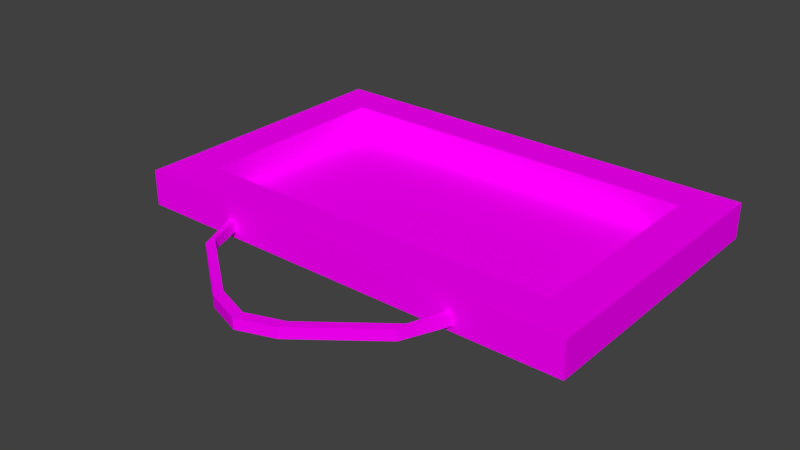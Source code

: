 # Source: PictureFrame.blend  (saved by Blender 2.77.0; exported with 4.5.12 LTS)
import bpy
from mathutils import Matrix  # noqa: F401  (used for matrix-valued properties, if any)

bpy.ops.wm.read_factory_settings(use_empty=True)
scene = bpy.context.scene
scene.name = 'Scene'

# ---- collections
col_collection_1 = bpy.data.collections.new('Collection 1'); scene.collection.children.link(col_collection_1)

# ---- images (referenced by path relative to the original .blend; pixels are not part of the script)
import os
ASSET_DIR = os.environ.get("B2B_ASSET_DIR", "")  # directory of the original .blend (textures are referenced by path, not embedded)
HERE = os.path.dirname(os.path.abspath(__file__))  # packed textures are extracted next to this script under _unpacked/

def load_image(name, relpath, width, height, colorspace="sRGB"):
    """Load a texture the original file referenced (path relative to the .blend, or extracted next to this script)."""
    p = next((c for c in (os.path.join(HERE, relpath), os.path.join(ASSET_DIR, relpath)) if relpath and os.path.exists(c)), "")
    if p:
        img = bpy.data.images.load(p, check_existing=True)
        img.name = name
    else:  # same state as the original file: an image datablock whose file is absent (Cycles renders it pink)
        img = bpy.data.images.new(name, width, height)
        img.source = "FILE"
        img.filepath = "//" + (relpath or name)
    img.colorspace_settings.name = colorspace
    return img
img_colorpalette_jpg_001 = load_image('colorPalette.jpg.001', 'colorPalette.jpg', 1024, 1024, 'sRGB')

# ---- materials (node trees are filled in below, after node groups)
mat_material = bpy.data.materials.new('Material')
mat_material.alpha_threshold = 0.0
mat_material.roughness = 0.5
mat_material.line_color = (0.0, 0.0, 0.0, 1.0)

# ---- material node trees
mat_material.use_nodes = True; mat_material.node_tree.nodes.clear()
_N = mat_material.node_tree.nodes; _L = mat_material.node_tree.links
n0 = _N.new('ShaderNodeOutputMaterial'); n0.name = 'Material Output'; n0.location = (300, 300)
n1 = _N.new('ShaderNodeBsdfDiffuse'); n1.name = 'Diffuse BSDF'; n1.location = (10, 300)
n2 = _N.new('ShaderNodeTexImage'); n2.name = 'Image Texture'; n2.location = (228, 132)
n2.width = 140
n2.image = img_colorpalette_jpg_001
n3 = _N.new('ShaderNodeTexCoord'); n3.name = 'Texture Coordinate'; n3.location = (-183, 230)
_L.new(n1.outputs[0], n0.inputs[0])
_L.new(n3.outputs[2], n2.inputs[0])
_L.new(n2.outputs[0], n1.inputs[0])
n0.is_active_output = True

# ---- world
world_world = bpy.data.worlds.new('World'); scene.world = world_world
world_world.color = (0.05088, 0.05088, 0.05088)
world_world.use_sun_shadow = False
world_world.sun_shadow_jitter_overblur = 0.0
world_world.cycles.sampling_method = 'MANUAL'

# ---- meshes
me_cube = bpy.data.meshes.new('Cube')
me_cube.from_pydata([(-0.7331, -0.9069, -0.04533), (0.7331, -0.9069, -0.04533), (0.6027, -0.7765, 0.07008), (-0.6027, -0.7765, 0.07008), (-0.7331, 0.0216, -0.04533), (0.7331, 0.0216, -0.04533), (0.6027, -0.1088, 0.07008), (-0.6027, -0.1088, 0.07008), (0.7331, -0.9069, 0.07008), (-0.7331, -0.9069, 0.07008), (0.7331, 0.0216, 0.07008), (-0.7331, 0.0216, 0.07008), (0.6027, -0.7765, -0.03003), (-0.6027, -0.7765, -0.03003), (0.6027, -0.1088, -0.03003), (-0.6027, -0.1088, -0.03003), (-0.4232, -0.01208, -0.02453), (0.4229, -0.01208, -0.02453), (-0.3972, -0.01208, -0.02453), (0.3976, -0.01208, -0.02453), (-0.4232, -0.01208, 0.01013), (0.4229, -0.01208, 0.01013), (-0.3972, -0.01208, 0.01013), (0.3976, -0.01208, 0.01013), (-0.347, 0.1658, -0.02453), (-0.2313, 0.2553, -0.02453), (-0.1157, 0.3445, -0.02453), (-2.461e-08, 0.3849, -0.02453), (0.1157, 0.3445, -0.02453), (0.2313, 0.2553, -0.02453), (0.347, 0.1658, -0.02453), (0.347, 0.1312, -0.02453), (0.2313, 0.2206, -0.02453), (0.1157, 0.3098, -0.02453), (-3.242e-08, 0.3502, -0.02453), (-0.1157, 0.3098, -0.02453), (-0.2313, 0.2206, -0.02453), (-0.347, 0.1312, -0.02453), (0.347, 0.1312, 0.01013), (0.2313, 0.2206, 0.01013), (0.1157, 0.3098, 0.01013), (-4.045e-08, 0.3502, 0.01013), (-0.1157, 0.3098, 0.01013), (-0.2313, 0.2206, 0.01013), (-0.347, 0.1312, 0.01013), (0.347, 0.1658, 0.01013), (0.2313, 0.2553, 0.01013), (0.1157, 0.3445, 0.01013), (-5.313e-08, 0.3849, 0.01013), (-0.1157, 0.3445, 0.01013), (-0.2313, 0.2553, 0.01013), (-0.347, 0.1658, 0.01013)], [], [(0, 1, 8, 9), (4, 11, 10, 5), (0, 4, 5, 1), (1, 5, 10, 8), (7, 3, 13, 15), (4, 0, 9, 11), (2, 3, 9, 8), (6, 2, 8, 10), (3, 7, 11, 9), (7, 6, 10, 11), (12, 14, 15, 13), (3, 2, 12, 13), (6, 7, 15, 14), (2, 6, 14, 12), (24, 37, 18, 16), (37, 44, 22, 18), (44, 51, 20, 22), (51, 24, 16, 20), (16, 18, 22, 20), (21, 23, 19, 17), (21, 17, 30, 45), (45, 30, 29, 46), (46, 29, 28, 47), (47, 28, 27, 48), (48, 27, 26, 49), (49, 26, 25, 50), (50, 25, 24, 51), (23, 21, 45, 38), (38, 45, 46, 39), (39, 46, 47, 40), (40, 47, 48, 41), (41, 48, 49, 42), (42, 49, 50, 43), (43, 50, 51, 44), (19, 23, 38, 31), (31, 38, 39, 32), (32, 39, 40, 33), (33, 40, 41, 34), (34, 41, 42, 35), (35, 42, 43, 36), (36, 43, 44, 37), (17, 19, 31, 30), (30, 31, 32, 29), (29, 32, 33, 28), (28, 33, 34, 27), (27, 34, 35, 26), (26, 35, 36, 25), (25, 36, 37, 24)])
_uv = me_cube.uv_layers.new(name='UVMap')
_uv.uv.foreach_set('vector', [0.5061, 0.2553, 0.5061, 0.2446, 0.5067, 0.2446, 0.5067, 0.2553, 0.508, 0.2468, 0.5074, 0.2468, 0.5074, 0.2343, 0.508, 0.2343, 0.4948, 0.2343, 0.4994, 0.2343, 0.4994, 0.2468, 0.4948, 0.2468, 0.4979, 0.254, 0.4979, 0.2468, 0.4984, 0.2468, 0.4984, 0.254, 0.4994, 0.2468, 0.4994, 0.252, 0.4989, 0.252, 0.4989, 0.2468, 0.4974, 0.2468, 0.4974, 0.2548, 0.4968, 0.2548, 0.4968, 0.2468, 0.5034, 0.2457, 0.5034, 0.2354, 0.5041, 0.2343, 0.5041, 0.2468, 0.5001, 0.2457, 0.5034, 0.2457, 0.5041, 0.2468, 0.4994, 0.2468, 0.5034, 0.2354, 0.5001, 0.2354, 0.4994, 0.2343, 0.5041, 0.2343, 0.5001, 0.2354, 0.5001, 0.2457, 0.4994, 0.2468, 0.4994, 0.2343, 0.5041, 0.2343, 0.5074, 0.2343, 0.5074, 0.2446, 0.5041, 0.2446, 0.5072, 0.2446, 0.5072, 0.2549, 0.5067, 0.2549, 0.5067, 0.2446, 0.4974, 0.2556, 0.4974, 0.2468, 0.4979, 0.2468, 0.4979, 0.2556, 0.4989, 0.2468, 0.4989, 0.2525, 0.4984, 0.2525, 0.4984, 0.2468, 0.4957, 0.2475, 0.4955, 0.2475, 0.4948, 0.247, 0.4948, 0.2468, 0.4994, 0.251, 0.4996, 0.251, 0.4996, 0.252, 0.4994, 0.252, 0.5054, 0.2452, 0.5052, 0.2452, 0.5061, 0.2446, 0.5061, 0.2448, 0.5001, 0.2468, 0.5003, 0.2468, 0.5003, 0.2484, 0.5001, 0.2484, 0.4994, 0.2522, 0.4994, 0.252, 0.4996, 0.252, 0.4996, 0.2522, 0.5004, 0.2471, 0.5003, 0.2471, 0.5003, 0.2468, 0.5004, 0.2468, 0.5, 0.2507, 0.4998, 0.2507, 0.4998, 0.2491, 0.5, 0.2491, 0.5, 0.2491, 0.4998, 0.2491, 0.4998, 0.2479, 0.5, 0.2479, 0.5, 0.2479, 0.4998, 0.2479, 0.4998, 0.2468, 0.5, 0.2468, 0.4996, 0.2468, 0.4998, 0.2468, 0.4998, 0.2478, 0.4996, 0.2478, 0.4996, 0.2478, 0.4998, 0.2478, 0.4998, 0.2488, 0.4996, 0.2488, 0.4996, 0.2488, 0.4998, 0.2488, 0.4998, 0.2498, 0.4996, 0.2498, 0.4996, 0.2498, 0.4998, 0.2498, 0.4998, 0.2508, 0.4996, 0.2508, 0.5061, 0.2516, 0.5061, 0.2518, 0.5052, 0.2512, 0.5054, 0.2512, 0.5054, 0.2512, 0.5052, 0.2512, 0.5047, 0.2502, 0.5049, 0.2502, 0.5049, 0.2502, 0.5047, 0.2502, 0.5043, 0.2492, 0.5045, 0.2492, 0.5045, 0.2492, 0.5043, 0.2492, 0.5041, 0.2482, 0.5043, 0.2482, 0.5043, 0.2482, 0.5041, 0.2482, 0.5043, 0.2472, 0.5045, 0.2472, 0.5045, 0.2472, 0.5043, 0.2472, 0.5047, 0.2462, 0.5049, 0.2462, 0.5049, 0.2462, 0.5047, 0.2462, 0.5052, 0.2452, 0.5054, 0.2452, 0.5, 0.2468, 0.5001, 0.2468, 0.5001, 0.248, 0.5, 0.248, 0.5, 0.248, 0.5001, 0.248, 0.5001, 0.2488, 0.5, 0.2488, 0.5, 0.2488, 0.5001, 0.2488, 0.5001, 0.2495, 0.5, 0.2495, 0.4994, 0.2468, 0.4996, 0.2468, 0.4996, 0.2475, 0.4994, 0.2475, 0.4994, 0.2475, 0.4996, 0.2475, 0.4996, 0.2485, 0.4994, 0.2485, 0.4994, 0.2485, 0.4996, 0.2485, 0.4996, 0.2498, 0.4994, 0.2498, 0.4994, 0.2498, 0.4996, 0.2498, 0.4996, 0.251, 0.4994, 0.251, 0.4948, 0.2541, 0.4948, 0.2538, 0.4955, 0.2534, 0.4957, 0.2534, 0.4957, 0.2534, 0.4955, 0.2534, 0.496, 0.2524, 0.4961, 0.2524, 0.4961, 0.2524, 0.496, 0.2524, 0.4964, 0.2514, 0.4966, 0.2514, 0.4966, 0.2514, 0.4964, 0.2514, 0.4966, 0.2504, 0.4968, 0.2504, 0.4968, 0.2504, 0.4966, 0.2504, 0.4964, 0.2495, 0.4966, 0.2495, 0.4966, 0.2495, 0.4964, 0.2495, 0.496, 0.2485, 0.4961, 0.2485, 0.4961, 0.2485, 0.496, 0.2485, 0.4955, 0.2475, 0.4957, 0.2475])
me_cube.materials.append(mat_material)
me_cube.use_remesh_preserve_volume = False
me_cube.use_remesh_preserve_attributes = False
me_cube.use_mirror_vertex_groups = False
me_cube.update()

# ---- objects
ob_cube = bpy.data.objects.new('Cube', me_cube)

# ---- transforms, parenting, visibility, modifiers, constraints
ob_cube.location = (-0.01551, 1.685e-07, 0.8261)
ob_cube.rotation_euler = (0.0, -0.0, 3.142)
ob_cube.lock_rotations_4d = False
ob_cube.empty_display_type = 'ARROWS'
ob_cube.lineart.crease_threshold = 0.0

# ---- collection membership
col_collection_1.objects.link(ob_cube)

# ---- scene / render settings (as saved in the file)
scene.frame_start = 1; scene.frame_end = 250; scene.frame_set(28)
scene.render.engine = 'CYCLES'
scene.render.resolution_percentage = 50
scene.render.dither_intensity = 0.0
scene.cycles.use_denoising = False
scene.cycles.samples = 128
scene.cycles.sampling_pattern = 'TABULATED_SOBOL'
scene.cycles.light_sampling_threshold = 0.0
scene.cycles.use_adaptive_sampling = False
scene.cycles.use_light_tree = False
scene.cycles.blur_glossy = 0.0
scene.cycles.sample_clamp_indirect = 0.0
scene.view_settings.view_transform = 'Standard'
bpy.context.view_layer.update()

# ---- added for rendering (the .blend has no active camera and no usable light): camera, sun
cam_auto = bpy.data.cameras.new('AutoCamera')
cam_auto.lens = 50.0
cam_auto.sensor_width = 36.0
cam_auto.clip_end = 1000.0
ob_auto_camera = bpy.data.objects.new('AutoCamera', cam_auto)
scene.collection.objects.link(ob_auto_camera)
ob_auto_camera.location = (1.79562, -1.91236, 2.28742)
ob_auto_camera.rotation_euler = (1.09748, -7.21219e-08, 0.694738)
scene.camera = ob_auto_camera
light_auto_sun = bpy.data.lights.new('AutoSun', 'SUN')
light_auto_sun.energy = 3.0
light_auto_sun.angle = 0.0523599
ob_auto_sun = bpy.data.objects.new('AutoSun', light_auto_sun)
scene.collection.objects.link(ob_auto_sun)
ob_auto_sun.rotation_euler = (0.872665, 0.174533, 0.523599)
bpy.context.view_layer.update()
